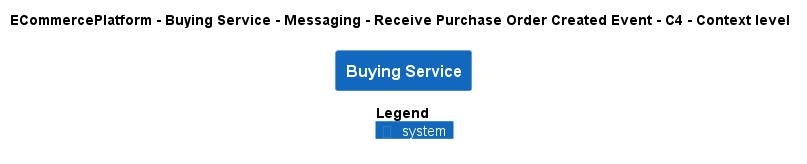

The diagram above was rendered by PlantUML. Its source (embedded in the PNG):
@startuml
!pragma layout smetana
!include ..\..\..\..\..\..\..\.c4s\C4_Context.puml

AddElementTag("c4interflow:lifecycle:new", $bgColor=green, $fontColor=#ffffff, $borderColor=green, $shadowing="False")
AddElementTag("c4interflow:lifecycle:changed", $bgColor=orange, $fontColor=#ffffff, $borderColor=orange, $shadowing="False")
AddElementTag("c4interflow:lifecycle:removed", $bgColor=red, $fontColor=#ffffff, $borderColor=red, $shadowing="False")

AddRelTag("c4interflow:lifecycle:new", $textColor=green, $lineColor=green)
AddRelTag("c4interflow:lifecycle:changed", $textColor=orange, $lineColor=orange)
AddRelTag("c4interflow:lifecycle:removed", $textColor=red, $lineColor=red)

SHOW_PERSON_PORTRAIT()
LAYOUT_TOP_DOWN()

skinparam linetype polyline

title ECommercePlatform - Buying Service - Messaging - Receive Purchase Order Created Event - C4 - Context level

System(ECommercePlatform.SoftwareSystems.BuyingService, "Buying Service", "")



SHOW_LEGEND()
@enduml